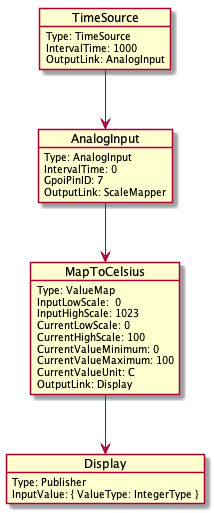

The diagram above was rendered by PlantUML. Its source (embedded in the PNG):
@startuml
object TimeSource {
  Type: TimeSource
  IntervalTime: 1000
  OutputLink: AnalogInput
  }
TimeSource::OutputLink --> AnalogInput

object AnalogInput {
  Type: AnalogInput
  IntervalTime: 0
  GpoiPinID: 7
  OutputLink: ScaleMapper
  }
AnalogInput::OutputLink --> MapToCelsius

object MapToCelsius {
    Type: ValueMap
    InputLowScale:  0 
    InputHighScale: 1023 
    CurrentLowScale: 0 
    CurrentHighScale: 100 
    CurrentValueMinimum: 0 
    CurrentValueMaximum: 100 
    CurrentValueUnit: C 
    OutputLink: Display 
}
MapToCelsius::OutputLink --> Display

object Display {
    Type: Publisher
    InputValue: { ValueType: IntegerType }
}
@enduml